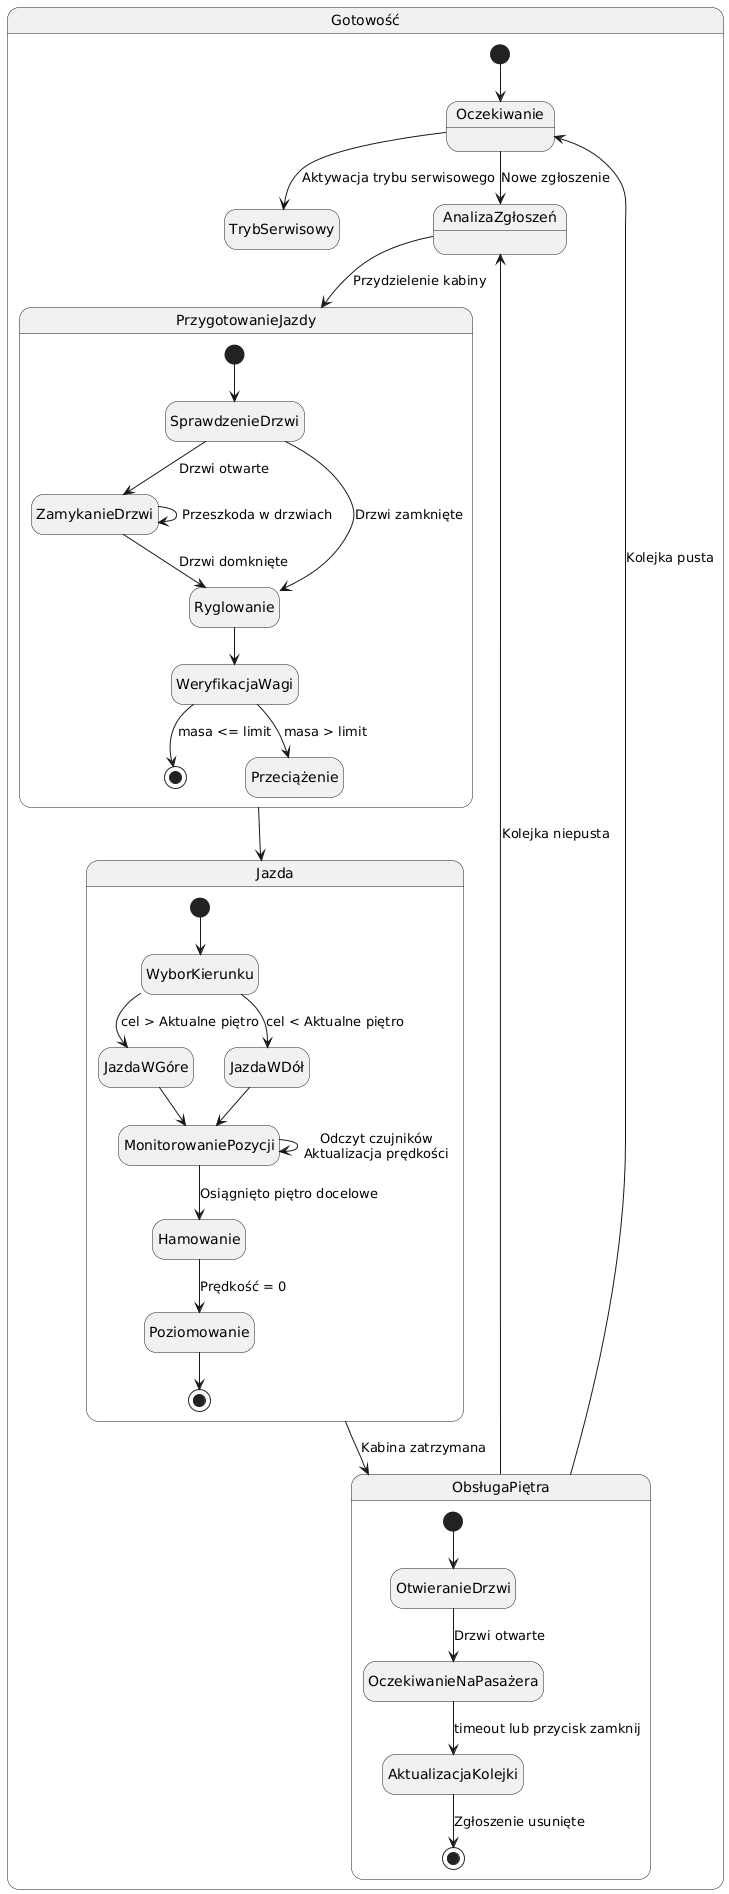

The diagram above was rendered by PlantUML. Its source (embedded in the PNG):
@startuml
hide empty description

state Gotowość {

    [*] --> Oczekiwanie

    state Oczekiwanie {
    }

    state TrybSerwisowy

    Oczekiwanie --> AnalizaZgłoszeń : Nowe zgłoszenie

    state AnalizaZgłoszeń {
    }

    AnalizaZgłoszeń --> PrzygotowanieJazdy : Przydzielenie kabiny
    
    state PrzygotowanieJazdy {

        [*] --> SprawdzenieDrzwi

        state SprawdzenieDrzwi
        state ZamykanieDrzwi
        state Ryglowanie
        state WeryfikacjaWagi

        SprawdzenieDrzwi --> ZamykanieDrzwi : Drzwi otwarte
        SprawdzenieDrzwi --> Ryglowanie : Drzwi zamknięte

        ZamykanieDrzwi --> ZamykanieDrzwi : Przeszkoda w drzwiach

        ZamykanieDrzwi --> Ryglowanie : Drzwi domknięte

        Ryglowanie --> WeryfikacjaWagi

        WeryfikacjaWagi --> [*] : masa <= limit
        WeryfikacjaWagi --> Przeciążenie : masa > limit
    }

    PrzygotowanieJazdy --> Jazda

    state Jazda {

        [*] --> WyborKierunku

        state WyborKierunku
        state JazdaWGóre
        state JazdaWDół
        state MonitorowaniePozycji
        state Hamowanie
        state Poziomowanie

        WyborKierunku --> JazdaWGóre : cel > Aktualne piętro
        WyborKierunku --> JazdaWDół : cel < Aktualne piętro

        JazdaWGóre --> MonitorowaniePozycji
        JazdaWDół --> MonitorowaniePozycji

        MonitorowaniePozycji --> MonitorowaniePozycji : Odczyt czujników\nAktualizacja prędkości

        MonitorowaniePozycji --> Hamowanie : Osiągnięto piętro docelowe

        Hamowanie --> Poziomowanie : Prędkość = 0

        Poziomowanie --> [*]
    }

    Jazda --> ObsługaPiętra : Kabina zatrzymana

    state ObsługaPiętra {

        [*] --> OtwieranieDrzwi

        state OtwieranieDrzwi
        state OczekiwanieNaPasażera
        state AktualizacjaKolejki

        OtwieranieDrzwi --> OczekiwanieNaPasażera : Drzwi otwarte

        OczekiwanieNaPasażera --> AktualizacjaKolejki : timeout lub przycisk zamknij

        AktualizacjaKolejki --> [*] : Zgłoszenie usunięte
    }

    ObsługaPiętra --> Oczekiwanie : Kolejka pusta
    ObsługaPiętra --> AnalizaZgłoszeń : Kolejka niepusta

    Oczekiwanie --> TrybSerwisowy : Aktywacja trybu serwisowego
}
@enduml